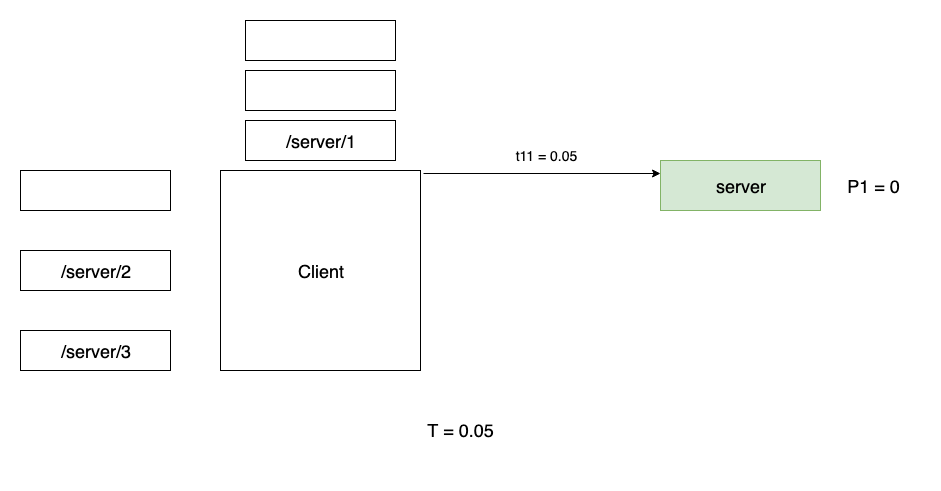

The diagram above was exported from draw.io. Its source (the exported page's mxGraphModel, read from the mxfile embedded in the PNG):
<mxGraphModel dx="1092" dy="1946" grid="1" gridSize="10" guides="1" tooltips="1" connect="1" arrows="1" fold="1" page="1" pageScale="1" pageWidth="826" pageHeight="1169" math="0" shadow="0">
  <root>
    <mxCell id="0" />
    <mxCell id="1" parent="0" />
    <mxCell id="qWyymiY3wK-ePTPxsgIl-4" value="" style="rounded=0;whiteSpace=wrap;html=1;" parent="1" vertex="1">
      <mxGeometry x="20" y="80" width="150" height="40" as="geometry" />
    </mxCell>
    <mxCell id="qWyymiY3wK-ePTPxsgIl-5" value="&lt;span style=&quot;white-space: normal&quot;&gt;&lt;font style=&quot;font-size: 18px&quot;&gt;/server/2&lt;/font&gt;&lt;/span&gt;" style="rounded=0;whiteSpace=wrap;html=1;" parent="1" vertex="1">
      <mxGeometry x="20" y="160" width="150" height="40" as="geometry" />
    </mxCell>
    <mxCell id="qWyymiY3wK-ePTPxsgIl-6" value="&lt;span style=&quot;white-space: normal&quot;&gt;&lt;font style=&quot;font-size: 18px&quot;&gt;/server/3&lt;/font&gt;&lt;/span&gt;" style="rounded=0;whiteSpace=wrap;html=1;" parent="1" vertex="1">
      <mxGeometry x="20" y="240" width="150" height="40" as="geometry" />
    </mxCell>
    <mxCell id="qWyymiY3wK-ePTPxsgIl-9" value="&lt;font style=&quot;font-size: 18px&quot;&gt;Client&lt;/font&gt;" style="whiteSpace=wrap;html=1;aspect=fixed;" parent="1" vertex="1">
      <mxGeometry x="220" y="80" width="200" height="200" as="geometry" />
    </mxCell>
    <mxCell id="AwVjeT6Di6_5vZkV0k5D-50" style="edgeStyle=orthogonalEdgeStyle;rounded=0;orthogonalLoop=1;jettySize=auto;html=1;exitX=1.015;exitY=0.015;exitDx=0;exitDy=0;entryX=0;entryY=0.25;entryDx=0;entryDy=0;exitPerimeter=0;" parent="1" source="qWyymiY3wK-ePTPxsgIl-9" target="AwVjeT6Di6_5vZkV0k5D-1" edge="1">
      <mxGeometry relative="1" as="geometry" />
    </mxCell>
    <mxCell id="AwVjeT6Di6_5vZkV0k5D-1" value="&lt;span style=&quot;white-space: normal&quot;&gt;&lt;font style=&quot;font-size: 18px&quot;&gt;server&lt;br&gt;&lt;/font&gt;&lt;/span&gt;" style="rounded=0;whiteSpace=wrap;html=1;fillColor=#d5e8d4;strokeColor=#82b366;" parent="1" vertex="1">
      <mxGeometry x="660" y="70" width="160" height="50" as="geometry" />
    </mxCell>
    <UserObject label="&lt;font style=&quot;font-size: 18px&quot;&gt;T = 0.05&lt;br&gt;&lt;br&gt;&lt;/font&gt;" placeholders="1" name="Variable" id="AwVjeT6Di6_5vZkV0k5D-9">
      <mxCell style="text;html=1;strokeColor=none;fillColor=none;align=center;verticalAlign=middle;whiteSpace=wrap;overflow=hidden;" parent="1" vertex="1">
        <mxGeometry x="20" y="320" width="880" height="60" as="geometry" />
      </mxCell>
    </UserObject>
    <mxCell id="AwVjeT6Di6_5vZkV0k5D-64" value="&lt;span style=&quot;font-size: 18px ; white-space: normal&quot;&gt;/server/1&lt;/span&gt;" style="rounded=0;whiteSpace=wrap;html=1;" parent="1" vertex="1">
      <mxGeometry x="245" y="30" width="150" height="40" as="geometry" />
    </mxCell>
    <mxCell id="AwVjeT6Di6_5vZkV0k5D-65" value="" style="rounded=0;whiteSpace=wrap;html=1;" parent="1" vertex="1">
      <mxGeometry x="245" y="-20" width="150" height="40" as="geometry" />
    </mxCell>
    <mxCell id="AwVjeT6Di6_5vZkV0k5D-66" value="" style="rounded=0;whiteSpace=wrap;html=1;" parent="1" vertex="1">
      <mxGeometry x="245" y="-70" width="150" height="40" as="geometry" />
    </mxCell>
    <UserObject label="&lt;font style=&quot;font-size: 14px&quot;&gt;t11 = 0.05&lt;br&gt;&lt;/font&gt;" placeholders="1" name="Variable" id="AwVjeT6Di6_5vZkV0k5D-67">
      <mxCell style="text;html=1;strokeColor=none;fillColor=none;align=center;verticalAlign=middle;whiteSpace=wrap;overflow=hidden;" parent="1" vertex="1">
        <mxGeometry x="500" y="50" width="90" height="30" as="geometry" />
      </mxCell>
    </UserObject>
    <UserObject label="&lt;font style=&quot;font-size: 18px&quot;&gt;P1 = 0&lt;/font&gt;" placeholders="1" name="Variable" id="AwVjeT6Di6_5vZkV0k5D-75">
      <mxCell style="text;html=1;strokeColor=none;fillColor=none;align=center;verticalAlign=middle;whiteSpace=wrap;overflow=hidden;" parent="1" vertex="1">
        <mxGeometry x="826" y="70" width="94" height="50" as="geometry" />
      </mxCell>
    </UserObject>
  </root>
</mxGraphModel>